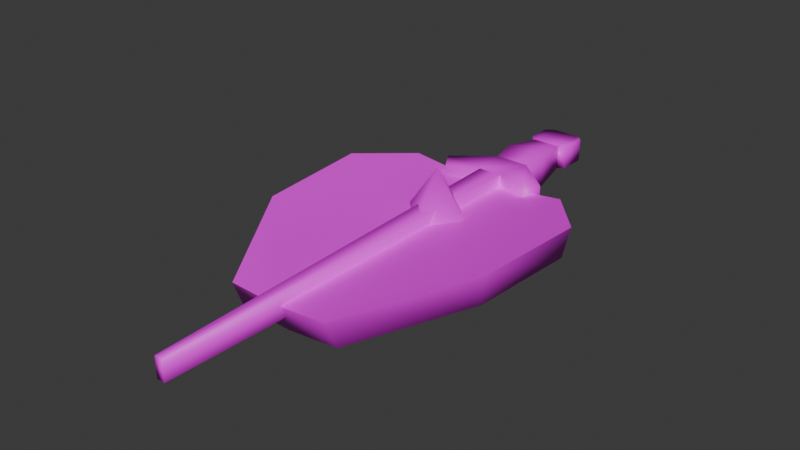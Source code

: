 # Source: mercenary_medallion.blend  (saved by Blender 4.3.34; exported with 4.5.12 LTS)
import bpy
from mathutils import Matrix  # noqa: F401  (used for matrix-valued properties, if any)

bpy.ops.wm.read_factory_settings(use_empty=True)
scene = bpy.context.scene
scene.name = 'Scene'

# ---- collections
col_collection = bpy.data.collections.new('Collection'); scene.collection.children.link(col_collection)

# ---- images (referenced by path relative to the original .blend; pixels are not part of the script)
import os
ASSET_DIR = os.environ.get("B2B_ASSET_DIR", "")  # directory of the original .blend (textures are referenced by path, not embedded)
HERE = os.path.dirname(os.path.abspath(__file__))  # packed textures are extracted next to this script under _unpacked/

def load_image(name, relpath, width, height, colorspace="sRGB"):
    """Load a texture the original file referenced (path relative to the .blend, or extracted next to this script)."""
    p = next((c for c in (os.path.join(HERE, relpath), os.path.join(ASSET_DIR, relpath)) if relpath and os.path.exists(c)), "")
    if p:
        img = bpy.data.images.load(p, check_existing=True)
        img.name = name
    else:  # same state as the original file: an image datablock whose file is absent (Cycles renders it pink)
        img = bpy.data.images.new(name, width, height)
        img.source = "FILE"
        img.filepath = "//" + (relpath or name)
    img.colorspace_settings.name = colorspace
    return img
img_untitled = load_image('Untitled', 'mercenary_medallion.png', 1024, 1024, 'sRGB')

# ---- materials (node trees are filled in below, after node groups)
mat_medallion = bpy.data.materials.new('medallion')
mat_medallion.alpha_threshold = 0.0
mat_medallion.roughness = 0.5
mat_medallion.line_color = (0.0, 0.0, 0.0, 1.0)

# ---- material node trees
mat_medallion.use_nodes = True; mat_medallion.node_tree.nodes.clear()
_N = mat_medallion.node_tree.nodes; _L = mat_medallion.node_tree.links
n0 = _N.new('ShaderNodeOutputMaterial'); n0.name = 'Material Output'; n0.location = (300, 300)
n1 = _N.new('ShaderNodeBsdfPrincipled'); n1.name = 'Principled BSDF'; n1.location = (10, 300)
n1.inputs[3].default_value = 1.45
n2 = _N.new('ShaderNodeTexImage'); n2.name = 'Image Texture'; n2.location = (-280, 280)
n2.image = img_untitled
n2.interpolation = 'Closest'
_L.new(n1.outputs[0], n0.inputs[0])
_L.new(n2.outputs[0], n1.inputs[0])
n0.is_active_output = True

# ---- world
world_world = bpy.data.worlds.new('World'); scene.world = world_world
world_world.use_nodes = True; world_world.node_tree.nodes.clear()
_N = world_world.node_tree.nodes; _L = world_world.node_tree.links
n0 = _N.new('ShaderNodeOutputWorld'); n0.name = 'World Output'; n0.location = (300, 300)
n1 = _N.new('ShaderNodeBackground'); n1.name = 'Background'; n1.location = (10, 300)
n1.inputs[0].default_value = (0.05088, 0.05088, 0.05088, 1.0)
_L.new(n1.outputs[0], n0.inputs[0])
n0.is_active_output = True
world_world.color = (0.05088, 0.05088, 0.05088)
world_world.sun_shadow_jitter_overblur = 0.0

# ---- meshes
me_cube_004 = bpy.data.meshes.new('Cube.004')
me_cube_004.from_pydata([(-0.02573, 0.04251, 0.006722), (0.0, 0.04251, 0.04311), (-1.49e-09, 0.06824, 0.006722), (1.49e-09, 0.01678, 0.006722), (0.02573, 0.04251, 0.006722), (0.0789, -0.01714, 0.001921), (0.03809, -0.09205, -0.006098), (-0.0803, -0.01793, 0.0008512), (-0.03497, -0.09205, -0.007715), (0.05452, 0.09325, -0.002869), (0.08489, 0.0562, 0.003099), (-0.08544, 0.05686, 0.001824), (-0.05993, 0.09325, -0.002997), (-0.03399, -0.1, 0.01157), (-0.08291, -0.02, 0.02082), (0.0373, -0.1, 0.01329), (0.08133, -0.01914, 0.02194), (0.0878, 0.06001, 0.02321), (0.05503, 0.1, 0.01677), (-0.06093, 0.1, 0.01666), (-0.08846, 0.06072, 0.02187), (-0.00253, 0.09325, -0.009493), (-0.002691, 0.1, 0.01), (0.001983, -0.1, 0.01), (0.001801, -0.09205, -0.009493), (-0.002825, -0.18, 0.002937), (-0.002825, -0.18, 0.01706), (-0.008457, 0.1001, 0.0), (-0.008457, 0.1001, 0.02), (0.002825, -0.18, 0.002937), (0.002825, -0.18, 0.01706), (0.007888, 0.1002, 0.0), (0.007888, 0.1002, 0.02), (-0.01131, 0.1248, 0.02), (-0.01131, 0.1248, 0.0), (0.01235, 0.1245, 0.0), (0.01235, 0.1245, 0.02), (-0.0303, 0.0911, 0.02), (-0.0303, 0.0911, 0.0), (-0.03783, 0.1035, 0.02), (-0.03783, 0.1035, 0.0), (0.03081, 0.09153, 0.02), (0.03081, 0.09153, 0.0), (0.03772, 0.103, 0.02), (0.03772, 0.103, 0.0), (-0.0139, 0.1421, 0.02179), (-0.0139, 0.1421, -0.001794), (0.014, 0.1424, -0.001794), (0.014, 0.1424, 0.02179), (-0.009843, 0.169, 0.01826), (-0.009843, 0.169, 0.001745), (0.009529, 0.1691, 0.001745), (0.009529, 0.1691, 0.01826), (-0.009684, 0.1937, 0.01826), (-0.009684, 0.1937, 0.001745), (0.009998, 0.1934, 0.001745), (0.009998, 0.1934, 0.01826), (-0.01476, 0.1727, 0.01826), (-0.01476, 0.1727, 0.001745), (-0.01491, 0.1899, 0.01826), (-0.01491, 0.1899, 0.001745), (0.01378, 0.172, 0.01826), (0.01378, 0.172, 0.001745), (0.01425, 0.1904, 0.01826), (0.01425, 0.1904, 0.001745)], [], [(0, 1, 2), (2, 1, 4), (4, 1, 3), (3, 1, 0), (15, 6, 5, 16), (19, 12, 11, 20), (14, 7, 8, 13), (17, 10, 9, 18), (23, 24, 6, 15), (16, 5, 10, 17), (22, 21, 12, 19), (20, 11, 7, 14), (22, 19, 20, 14, 13, 23), (24, 8, 7, 11, 12, 21), (18, 9, 21, 22), (13, 8, 24, 23), (17, 18, 22, 23, 15, 16), (10, 5, 6, 24, 21, 9), (25, 26, 28, 27), (28, 32, 36, 33), (31, 32, 30, 29), (29, 30, 26, 25), (27, 31, 29, 25), (32, 28, 26, 30), (33, 36, 48, 45), (27, 28, 37, 38), (36, 32, 41, 43), (31, 27, 34, 35), (38, 37, 39, 40), (33, 34, 40, 39), (28, 33, 39, 37), (34, 27, 38, 40), (41, 42, 44, 43), (31, 35, 44, 42), (32, 31, 42, 41), (35, 36, 43, 44), (45, 48, 52, 49), (34, 33, 45, 46), (36, 35, 47, 48), (35, 34, 46, 47), (54, 50, 58, 60), (46, 45, 49, 50), (48, 47, 51, 52), (47, 46, 50, 51), (54, 53, 56, 55), (52, 51, 62, 61), (51, 50, 54, 55), (49, 52, 56, 53), (58, 57, 59, 60), (50, 49, 57, 58), (49, 53, 59, 57), (53, 54, 60, 59), (61, 62, 64, 63), (51, 55, 64, 62), (56, 52, 61, 63), (55, 56, 63, 64)])
me_cube_004.polygons.foreach_set('use_smooth', [True] * 56)
_k = set([(13, 14), (13, 23), (14, 20), (15, 16), (15, 23), (16, 17), (17, 18), (18, 22), (19, 20), (19, 22), (27, 28), (27, 31), (28, 32), (31, 32), (33, 34), (33, 36), (34, 35), (35, 36), (49, 50), (49, 52), (50, 51), (51, 52)])
me_cube_004.attributes.new('sharp_edge', 'BOOLEAN', 'EDGE').data.foreach_set('value', [ (min(e.vertices), max(e.vertices)) in _k for e in me_cube_004.edges])
_uv = me_cube_004.uv_layers.new(name='UVMap')
_uv.uv.foreach_set('vector', [0.294, 0.4789, 0.294, 0.3999, 0.3252, 0.4436, 0.08843, 0.6353, 0.08843, 0.5554, 0.1282, 0.604, 0.1562, 0.6209, 0.1562, 0.5431, 0.1974, 0.5843, 0.2251, 0.5865, 0.2251, 0.5069, 0.2678, 0.5544, 0.5171, 0.7292, 0.4821, 0.7161, 0.498, 0.5882, 0.5344, 0.5912, 0.5765, 0.3735, 0.6116, 0.3866, 0.5991, 0.4434, 0.563, 0.4348, 0.5608, 0.5798, 0.597, 0.5778, 0.6116, 0.7233, 0.5765, 0.7369, 0.5341, 0.4503, 0.4978, 0.4577, 0.4821, 0.3865, 0.5171, 0.3735, 0.1254, 0.4648, 0.08843, 0.4643, 0.09291, 0.3999, 0.1297, 0.4021, 0.5344, 0.5912, 0.498, 0.5882, 0.4978, 0.4577, 0.5341, 0.4503, 0.02504, 0.5039, 0.06196, 0.5036, 0.05045, 0.607, 0.01324, 0.6088, 0.563, 0.4348, 0.5991, 0.4434, 0.597, 0.5778, 0.5608, 0.5798, 0.1677, 0.3734, 0.0628, 0.3734, 0.01324, 0.3027, 0.02324, 0.1573, 0.1113, 0.01324, 0.1761, 0.01324, 0.5068, 0.01324, 0.5731, 0.01324, 0.6547, 0.1468, 0.6639, 0.2815, 0.618, 0.347, 0.5146, 0.347, 0.01324, 0.3999, 0.05042, 0.4008, 0.06196, 0.5036, 0.02504, 0.5039, 0.1297, 0.528, 0.09316, 0.529, 0.08843, 0.4643, 0.1254, 0.4648, 0.3307, 0.3014, 0.2717, 0.3734, 0.1677, 0.3734, 0.1761, 0.01324, 0.2397, 0.01324, 0.319, 0.1588, 0.3572, 0.2803, 0.368, 0.1482, 0.4415, 0.01325, 0.5068, 0.01324, 0.5146, 0.347, 0.4119, 0.347, 0.4281, 0.3735, 0.4535, 0.3735, 0.4556, 0.8728, 0.4196, 0.8728, 0.7422, 0.5164, 0.7714, 0.5129, 0.7847, 0.5554, 0.7425, 0.5612, 0.3572, 0.3735, 0.3931, 0.3735, 0.3844, 0.8749, 0.359, 0.8749, 0.6381, 0.5812, 0.6381, 0.556, 0.648, 0.5564, 0.648, 0.5815, 0.9036, 0.1808, 0.9328, 0.1844, 0.8619, 0.684, 0.8518, 0.6828, 0.7714, 0.5129, 0.7422, 0.5164, 0.6904, 0.01448, 0.7005, 0.01324, 0.7425, 0.5612, 0.7847, 0.5554, 0.7916, 0.587, 0.7417, 0.5926, 0.04878, 0.6782, 0.01324, 0.6771, 0.01324, 0.6352, 0.04878, 0.6363, 0.7847, 0.5554, 0.7714, 0.5129, 0.8104, 0.4924, 0.8254, 0.5114, 0.9328, 0.1844, 0.9036, 0.1808, 0.9039, 0.1361, 0.9461, 0.1418, 0.6381, 0.4099, 0.6381, 0.3739, 0.6624, 0.3735, 0.6624, 0.4095, 0.2943, 0.5069, 0.3289, 0.5131, 0.3289, 0.5613, 0.2943, 0.5551, 0.7422, 0.5164, 0.7425, 0.5612, 0.6904, 0.529, 0.7011, 0.5051, 0.9039, 0.1361, 0.9036, 0.1808, 0.8625, 0.1922, 0.8518, 0.1683, 0.6575, 0.4372, 0.6575, 0.4732, 0.6381, 0.4723, 0.6381, 0.4364, 0.9328, 0.1844, 0.9461, 0.1418, 0.9868, 0.1858, 0.9719, 0.2049, 0.1916, 0.6848, 0.1562, 0.6884, 0.1562, 0.6509, 0.1916, 0.6474, 0.2943, 0.5942, 0.3289, 0.5878, 0.3289, 0.6346, 0.2943, 0.6409, 0.7417, 0.5926, 0.7916, 0.587, 0.7895, 0.6358, 0.7549, 0.6398, 0.1595, 0.3999, 0.1955, 0.3999, 0.1987, 0.4313, 0.1562, 0.4313, 0.2639, 0.4804, 0.228, 0.4804, 0.2251, 0.4486, 0.2675, 0.4486, 0.9461, 0.1418, 0.9039, 0.1361, 0.9031, 0.1047, 0.953, 0.1103, 0.9221, 0.01324, 0.9163, 0.05745, 0.9083, 0.04969, 0.9119, 0.01895, 0.1562, 0.4313, 0.1987, 0.4313, 0.1916, 0.478, 0.1619, 0.478, 0.2675, 0.4486, 0.2251, 0.4486, 0.2313, 0.3999, 0.261, 0.3999, 0.953, 0.1103, 0.9031, 0.1047, 0.9163, 0.05745, 0.951, 0.06145, 0.2267, 0.6223, 0.2557, 0.6223, 0.2556, 0.6577, 0.2266, 0.6577, 0.6466, 0.4997, 0.6466, 0.529, 0.6381, 0.5296, 0.6381, 0.5002, 0.951, 0.06145, 0.9163, 0.05745, 0.9221, 0.01324, 0.9571, 0.01826, 0.7549, 0.6398, 0.7895, 0.6358, 0.7957, 0.679, 0.7606, 0.684, 0.1622, 0.4861, 0.192, 0.4861, 0.1917, 0.5166, 0.162, 0.5166, 0.1619, 0.478, 0.1916, 0.478, 0.192, 0.4861, 0.1622, 0.4861, 0.7549, 0.6398, 0.7606, 0.684, 0.7504, 0.6783, 0.7469, 0.6476, 0.2557, 0.6223, 0.2267, 0.6223, 0.2251, 0.6129, 0.2541, 0.6129, 0.1181, 0.6946, 0.08843, 0.6948, 0.08843, 0.662, 0.1181, 0.6617, 0.951, 0.06145, 0.9571, 0.01826, 0.9641, 0.02457, 0.9592, 0.05731, 0.7957, 0.679, 0.7895, 0.6358, 0.7978, 0.64, 0.8027, 0.6727, 0.2266, 0.6577, 0.2556, 0.6577, 0.2544, 0.6654, 0.2254, 0.6654])
me_cube_004.materials.append(mat_medallion)
me_cube_004.update()

# ---- objects
ob_medallion = bpy.data.objects.new('medallion', me_cube_004)

# ---- transforms, parenting, visibility, modifiers, constraints
ob_medallion.location = (0.0, 0.0, 0.0)

# ---- collection membership
col_collection.objects.link(ob_medallion)

# ---- scene / render settings (as saved in the file)
scene.frame_start = 1; scene.frame_end = 250; scene.frame_set(1)
scene.render.engine = 'BLENDER_EEVEE_NEXT'
bpy.context.view_layer.update()

# ---- added for rendering (the .blend has no active camera and no usable light): camera, sun
cam_auto = bpy.data.cameras.new('AutoCamera')
cam_auto.lens = 50.0
cam_auto.sensor_width = 36.0
cam_auto.clip_end = 1000.0
ob_auto_camera = bpy.data.objects.new('AutoCamera', cam_auto)
scene.collection.objects.link(ob_auto_camera)
ob_auto_camera.location = (0.385083, -0.455621, 0.325138)
ob_auto_camera.rotation_euler = (1.09748, -7.21219e-08, 0.694738)
scene.camera = ob_auto_camera
light_auto_sun = bpy.data.lights.new('AutoSun', 'SUN')
light_auto_sun.energy = 3.0
light_auto_sun.angle = 0.0523599
ob_auto_sun = bpy.data.objects.new('AutoSun', light_auto_sun)
scene.collection.objects.link(ob_auto_sun)
ob_auto_sun.rotation_euler = (0.872665, 0.174533, 0.523599)
bpy.context.view_layer.update()
